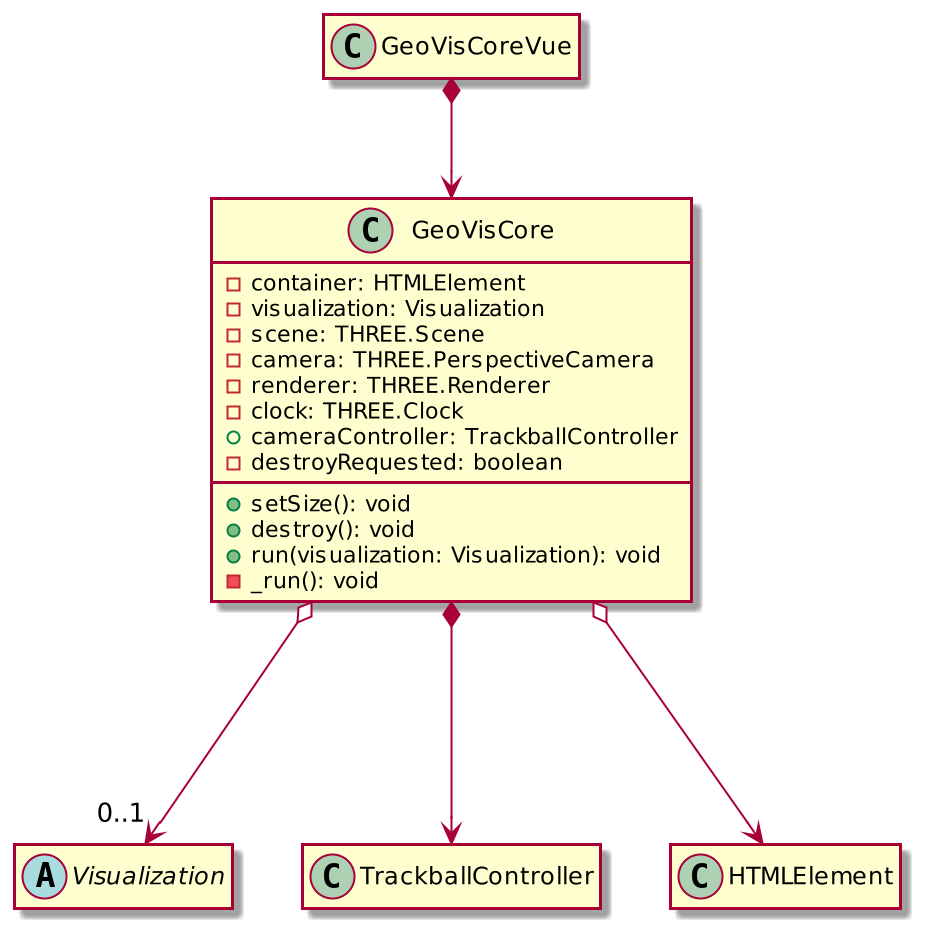

The diagram above was rendered by PlantUML. Its source (embedded in the PNG):
@startuml
scale 2

hide empty members
class GeoVisCoreVue 

class GeoVisCore {
    -container: HTMLElement
    -visualization: Visualization
    -scene: THREE.Scene
    -camera: THREE.PerspectiveCamera
    -renderer: THREE.Renderer
    -clock: THREE.Clock
    +cameraController: TrackballController
    -destroyRequested: boolean
    
    +setSize(): void
    +destroy(): void
    +run(visualization: Visualization): void
    -_run(): void
}

GeoVisCoreVue *--> GeoVisCore

abstract class Visualization {}

GeoVisCore  o---> "0..1" Visualization
GeoVisCore  *--->  TrackballController
GeoVisCore  o--->  HTMLElement

@enduml